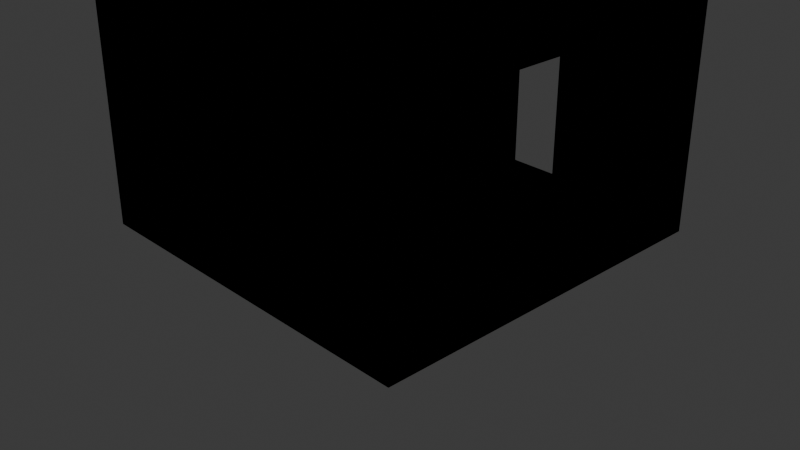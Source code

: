 # Source: corredor_C_porta.blend  (saved by Blender 5.3.31; exported with 4.5.12 LTS)
import bpy
from mathutils import Matrix  # noqa: F401  (used for matrix-valued properties, if any)

bpy.ops.wm.read_factory_settings(use_empty=True)
scene = bpy.context.scene
scene.name = 'Scene'

# ---- collections
col_collection = bpy.data.collections.new('Collection'); scene.collection.children.link(col_collection)

# ---- materials (node trees are filled in below, after node groups)
mat_granito1_001 = bpy.data.materials.new('granito1.001')
mat_granito1_001.use_backface_culling = True
mat_granito1_001.diffuse_color = (0.42, 0.43, 0.41, 1.0)
mat_granito2_001 = bpy.data.materials.new('granito2.001')
mat_granito2_001.use_backface_culling = True
mat_granito2_001.diffuse_color = (0.35, 0.36, 0.34, 1.0)
mat_forro_pvc_001 = bpy.data.materials.new('forro_pvc.001')
mat_forro_pvc_001.use_backface_culling = True
mat_forro_pvc_001.diffuse_color = (0.9, 0.91, 0.91, 1.0)
mat_luz_005 = bpy.data.materials.new('luz.005')
mat_luz_005.use_backface_culling = True
mat_luz_005.diffuse_color = (1.0, 1.0, 1.0, 1.0)
mat_azulejo_001 = bpy.data.materials.new('azulejo.001')
mat_azulejo_001.use_backface_culling = True
mat_azulejo_001.diffuse_color = (0.92, 0.94, 0.95, 1.0)
mat_azulejo_azul_001 = bpy.data.materials.new('azulejo_azul.001')
mat_azulejo_azul_001.use_backface_culling = True
mat_azulejo_azul_001.diffuse_color = (0.1, 0.22, 0.55, 1.0)
mat_branco_parede_005 = bpy.data.materials.new('branco_parede.005')
mat_branco_parede_005.use_backface_culling = True
mat_branco_parede_005.diffuse_color = (0.88, 0.89, 0.88, 1.0)
mat_marco_002 = bpy.data.materials.new('marco.002')
mat_marco_002.use_backface_culling = True
mat_marco_002.diffuse_color = (0.25, 0.25, 0.27, 1.0)
mat_vidro_001 = bpy.data.materials.new('vidro.001')
mat_vidro_001.use_backface_culling = True
mat_vidro_001.diffuse_color = (0.15, 0.2, 0.25, 1.0)

# ---- material node trees
mat_granito1_001.use_nodes = True; mat_granito1_001.node_tree.nodes.clear()
_N = mat_granito1_001.node_tree.nodes; _L = mat_granito1_001.node_tree.links
n0 = _N.new('ShaderNodeBsdfPrincipled'); n0.name = 'BSDF - Pré-fundamentado'; n0.location = (10, 300)
n0.inputs[0].default_value = (0.42, 0.43, 0.41, 1.0)
n0.inputs[2].default_value = 0.35
n0.inputs[10].default_value = 0.005
n1 = _N.new('ShaderNodeOutputMaterial'); n1.name = 'Saída de material'; n1.location = (300, 300)
_L.new(n0.outputs[0], n1.inputs[0])
n1.is_active_output = True
mat_granito2_001.use_nodes = True; mat_granito2_001.node_tree.nodes.clear()
_N = mat_granito2_001.node_tree.nodes; _L = mat_granito2_001.node_tree.links
n0 = _N.new('ShaderNodeBsdfPrincipled'); n0.name = 'BSDF - Pré-fundamentado'; n0.location = (10, 300)
n0.inputs[0].default_value = (0.35, 0.36, 0.34, 1.0)
n0.inputs[2].default_value = 0.35
n0.inputs[10].default_value = 0.005
n1 = _N.new('ShaderNodeOutputMaterial'); n1.name = 'Saída de material'; n1.location = (300, 300)
_L.new(n0.outputs[0], n1.inputs[0])
n1.is_active_output = True
mat_forro_pvc_001.use_nodes = True; mat_forro_pvc_001.node_tree.nodes.clear()
_N = mat_forro_pvc_001.node_tree.nodes; _L = mat_forro_pvc_001.node_tree.links
n0 = _N.new('ShaderNodeBsdfPrincipled'); n0.name = 'BSDF - Pré-fundamentado'; n0.location = (10, 300)
n0.inputs[0].default_value = (0.9, 0.91, 0.91, 1.0)
n0.inputs[2].default_value = 0.6
n0.inputs[10].default_value = 0.005
n1 = _N.new('ShaderNodeOutputMaterial'); n1.name = 'Saída de material'; n1.location = (300, 300)
_L.new(n0.outputs[0], n1.inputs[0])
n1.is_active_output = True
mat_luz_005.use_nodes = True; mat_luz_005.node_tree.nodes.clear()
_N = mat_luz_005.node_tree.nodes; _L = mat_luz_005.node_tree.links
n0 = _N.new('ShaderNodeBsdfPrincipled'); n0.name = 'BSDF - Pré-fundamentado'; n0.location = (10, 300)
n0.inputs[0].default_value = (1.0, 1.0, 1.0, 1.0)
n0.inputs[10].default_value = 0.005
n0.inputs[27].default_value = (1.0, 1.0, 0.95, 1.0)
n0.inputs[28].default_value = 1.0
n1 = _N.new('ShaderNodeOutputMaterial'); n1.name = 'Saída de material'; n1.location = (300, 300)
_L.new(n0.outputs[0], n1.inputs[0])
n1.is_active_output = True
mat_azulejo_001.use_nodes = True; mat_azulejo_001.node_tree.nodes.clear()
_N = mat_azulejo_001.node_tree.nodes; _L = mat_azulejo_001.node_tree.links
n0 = _N.new('ShaderNodeBsdfPrincipled'); n0.name = 'BSDF - Pré-fundamentado'; n0.location = (10, 300)
n0.inputs[0].default_value = (0.92, 0.94, 0.95, 1.0)
n0.inputs[2].default_value = 0.25
n0.inputs[10].default_value = 0.005
n1 = _N.new('ShaderNodeOutputMaterial'); n1.name = 'Saída de material'; n1.location = (300, 300)
_L.new(n0.outputs[0], n1.inputs[0])
n1.is_active_output = True
mat_azulejo_azul_001.use_nodes = True; mat_azulejo_azul_001.node_tree.nodes.clear()
_N = mat_azulejo_azul_001.node_tree.nodes; _L = mat_azulejo_azul_001.node_tree.links
n0 = _N.new('ShaderNodeBsdfPrincipled'); n0.name = 'BSDF - Pré-fundamentado'; n0.location = (10, 300)
n0.inputs[0].default_value = (0.1, 0.22, 0.55, 1.0)
n0.inputs[2].default_value = 0.25
n0.inputs[10].default_value = 0.005
n1 = _N.new('ShaderNodeOutputMaterial'); n1.name = 'Saída de material'; n1.location = (300, 300)
_L.new(n0.outputs[0], n1.inputs[0])
n1.is_active_output = True
mat_branco_parede_005.use_nodes = True; mat_branco_parede_005.node_tree.nodes.clear()
_N = mat_branco_parede_005.node_tree.nodes; _L = mat_branco_parede_005.node_tree.links
n0 = _N.new('ShaderNodeBsdfPrincipled'); n0.name = 'BSDF - Pré-fundamentado'; n0.location = (10, 300)
n0.inputs[0].default_value = (0.88, 0.89, 0.88, 1.0)
n0.inputs[2].default_value = 0.9
n0.inputs[10].default_value = 0.005
n1 = _N.new('ShaderNodeOutputMaterial'); n1.name = 'Saída de material'; n1.location = (300, 300)
_L.new(n0.outputs[0], n1.inputs[0])
n1.is_active_output = True
mat_marco_002.use_nodes = True; mat_marco_002.node_tree.nodes.clear()
_N = mat_marco_002.node_tree.nodes; _L = mat_marco_002.node_tree.links
n0 = _N.new('ShaderNodeBsdfPrincipled'); n0.name = 'BSDF - Pré-fundamentado'; n0.location = (10, 300)
n0.inputs[0].default_value = (0.25, 0.25, 0.27, 1.0)
n0.inputs[2].default_value = 0.6
n0.inputs[10].default_value = 0.005
n1 = _N.new('ShaderNodeOutputMaterial'); n1.name = 'Saída de material'; n1.location = (300, 300)
_L.new(n0.outputs[0], n1.inputs[0])
n1.is_active_output = True
mat_vidro_001.use_nodes = True; mat_vidro_001.node_tree.nodes.clear()
_N = mat_vidro_001.node_tree.nodes; _L = mat_vidro_001.node_tree.links
n0 = _N.new('ShaderNodeBsdfPrincipled'); n0.name = 'BSDF - Pré-fundamentado'; n0.location = (10, 300)
n0.inputs[0].default_value = (0.15, 0.2, 0.25, 1.0)
n0.inputs[1].default_value = 0.3
n0.inputs[2].default_value = 0.1
n0.inputs[10].default_value = 0.005
n1 = _N.new('ShaderNodeOutputMaterial'); n1.name = 'Saída de material'; n1.location = (300, 300)
_L.new(n0.outputs[0], n1.inputs[0])
n1.is_active_output = True

# ---- world
world_world = bpy.data.worlds.new('World'); scene.world = world_world
world_world.use_nodes = True; world_world.node_tree.nodes.clear()
_N = world_world.node_tree.nodes; _L = world_world.node_tree.links
n0 = _N.new('ShaderNodeOutputWorld'); n0.name = 'World Output'; n0.location = (200, 100)
n1 = _N.new('ShaderNodeBackground'); n1.name = 'Background'; n1.location = (-200, 100)
n1.inputs[0].default_value = (0.05088, 0.05088, 0.05088, 1.0)
_L.new(n1.outputs[0], n0.inputs[0])
n0.is_active_output = True
world_world.color = (0.05088, 0.05088, 0.05088)
world_world.sun_shadow_jitter_overblur = 0.0

# ---- cameras
cam_camera = bpy.data.cameras.new('Camera')
cam_camera.clip_end = 100.0
cam_camera.ortho_scale = 7.314

# ---- lights
light_light = bpy.data.lights.new('Light', 'POINT')
light_light.energy = 1000.0
light_light.shadow_soft_size = 0.1

# ---- meshes
me_corredor_c_porta_granito1 = bpy.data.meshes.new('corredor_C_porta_granito1')
me_corredor_c_porta_granito1.from_pydata([(0.0, 2.0, -0.1), (0.0, 0.0, -0.1), (0.0, 0.0, 0.0), (0.0, 2.0, 0.0), (-2.0, 0.0, -0.1), (-2.0, 2.0, -0.1), (-2.0, 2.0, 0.0), (-2.0, 0.0, 0.0), (-2.0, 2.0, 0.0), (0.0, 2.0, 0.0), (0.0, 0.0, 0.0), (-2.0, 0.0, 0.0), (-2.0, 0.0, -0.1), (0.0, 0.0, -0.1), (0.0, 2.0, -0.1), (-2.0, 2.0, -0.1), (0.0, 0.0, -0.1), (-2.0, 0.0, -0.1), (-2.0, 0.0, 0.0), (0.0, 0.0, 0.0), (-2.0, 2.0, -0.1), (0.0, 2.0, -0.1), (0.0, 2.0, 0.0), (-2.0, 2.0, 0.0), (2.0, 0.0, -0.1), (2.0, -2.0, -0.1), (2.0, -2.0, 0.0), (2.0, 0.0, 0.0), (0.0, -2.0, -0.1), (0.0, 0.0, -0.1), (0.0, 0.0, 0.0), (0.0, -2.0, 0.0), (0.0, 0.0, 0.0), (2.0, 0.0, 0.0), (2.0, -2.0, 0.0), (0.0, -2.0, 0.0), (0.0, -2.0, -0.1), (2.0, -2.0, -0.1), (2.0, 0.0, -0.1), (0.0, 0.0, -0.1), (2.0, -2.0, -0.1), (0.0, -2.0, -0.1), (0.0, -2.0, 0.0), (2.0, -2.0, 0.0), (0.0, 0.0, -0.1), (2.0, 0.0, -0.1), (2.0, 0.0, 0.0), (0.0, 0.0, 0.0)], [], [(0, 1, 2), (0, 2, 3), (4, 5, 6), (4, 6, 7), (8, 9, 10), (8, 10, 11), (12, 13, 14), (12, 14, 15), (16, 17, 18), (16, 18, 19), (20, 21, 22), (20, 22, 23), (24, 25, 26), (24, 26, 27), (28, 29, 30), (28, 30, 31), (32, 33, 34), (32, 34, 35), (36, 37, 38), (36, 38, 39), (40, 41, 42), (40, 42, 43), (44, 45, 46), (44, 46, 47)])
me_corredor_c_porta_granito1.polygons.foreach_set('use_smooth', [True] * 24)
me_corredor_c_porta_granito1.materials.append(mat_granito1_001)
me_corredor_c_porta_granito1.update()
me_corredor_c_porta_granito1.normals_split_custom_set([tuple(v) for v in zip(*[iter([1.0, 2.088e-12, 4.777e-05, 1.0, 4.777e-05, -2.088e-12, 1.0, -2.088e-12, -4.777e-05, 1.0, 2.088e-12, 4.777e-05, 1.0, -2.088e-12, -4.777e-05, 1.0, -4.777e-05, 2.088e-12, -1.0, -2.088e-12, 4.777e-05, -1.0, -4.777e-05, -2.088e-12, -1.0, 2.088e-12, -4.777e-05, -1.0, -2.088e-12, 4.777e-05, -1.0, 2.088e-12, -4.777e-05, -1.0, 4.777e-05, 2.088e-12, -2.088e-12, -4.777e-05, 1.0, -4.777e-05, 2.088e-12, 1.0, 2.088e-12, 4.777e-05, 1.0, -2.088e-12, -4.777e-05, 1.0, 2.088e-12, 4.777e-05, 1.0, 4.777e-05, -2.088e-12, 1.0, -2.088e-12, 4.777e-05, -1.0, -4.777e-05, -2.088e-12, -1.0, 2.088e-12, -4.777e-05, -1.0, -2.088e-12, 4.777e-05, -1.0, 2.088e-12, -4.777e-05, -1.0, 4.777e-05, 2.088e-12, -1.0, 2.088e-12, -1.0, 4.777e-05, 4.777e-05, -1.0, -2.088e-12, -2.088e-12, -1.0, -4.777e-05, 2.088e-12, -1.0, 4.777e-05, -2.088e-12, -1.0, -4.777e-05, -4.777e-05, -1.0, 2.088e-12, -2.088e-12, 1.0, 4.777e-05, -4.777e-05, 1.0, -2.088e-12, 2.088e-12, 1.0, -4.777e-05, -2.088e-12, 1.0, 4.777e-05, 2.088e-12, 1.0, -4.777e-05, 4.777e-05, 1.0, 2.088e-12, 1.0, 2.088e-12, 4.777e-05, 1.0, 4.777e-05, -2.088e-12, 1.0, -2.088e-12, -4.777e-05, 1.0, 2.088e-12, 4.777e-05, 1.0, -2.088e-12, -4.777e-05, 1.0, -4.777e-05, 2.088e-12, -1.0, -2.088e-12, 4.777e-05, -1.0, -4.777e-05, -2.088e-12, -1.0, 2.088e-12, -4.777e-05, -1.0, -2.088e-12, 4.777e-05, -1.0, 2.088e-12, -4.777e-05, -1.0, 4.777e-05, 2.088e-12, -2.088e-12, -4.777e-05, 1.0, -4.777e-05, 2.088e-12, 1.0, 2.088e-12, 4.777e-05, 1.0, -2.088e-12, -4.777e-05, 1.0, 2.088e-12, 4.777e-05, 1.0, 4.777e-05, -2.088e-12, 1.0, -2.088e-12, 4.777e-05, -1.0, -4.777e-05, -2.088e-12, -1.0, 2.088e-12, -4.777e-05, -1.0, -2.088e-12, 4.777e-05, -1.0, 2.088e-12, -4.777e-05, -1.0, 4.777e-05, 2.088e-12, -1.0, 2.088e-12, -1.0, 4.777e-05, 4.777e-05, -1.0, -2.088e-12, -2.088e-12, -1.0, -4.777e-05, 2.088e-12, -1.0, 4.777e-05, -2.088e-12, -1.0, -4.777e-05, -4.777e-05, -1.0, 2.088e-12, -2.088e-12, 1.0, 4.777e-05, -4.777e-05, 1.0, -2.088e-12, 2.088e-12, 1.0, -4.777e-05, -2.088e-12, 1.0, 4.777e-05, 2.088e-12, 1.0, -4.777e-05, 4.777e-05, 1.0, 2.088e-12])] * 3)])
me_corredor_c_porta_granito2 = bpy.data.meshes.new('corredor_C_porta_granito2')
me_corredor_c_porta_granito2.from_pydata([(0.0, 0.0, -0.1), (0.0, -2.0, -0.1), (0.0, -2.0, 0.0), (0.0, 0.0, 0.0), (-2.0, -2.0, -0.1), (-2.0, 0.0, -0.1), (-2.0, 0.0, 0.0), (-2.0, -2.0, 0.0), (-2.0, 0.0, 0.0), (0.0, 0.0, 0.0), (0.0, -2.0, 0.0), (-2.0, -2.0, 0.0), (-2.0, -2.0, -0.1), (0.0, -2.0, -0.1), (0.0, 0.0, -0.1), (-2.0, 0.0, -0.1), (0.0, -2.0, -0.1), (-2.0, -2.0, -0.1), (-2.0, -2.0, 0.0), (0.0, -2.0, 0.0), (-2.0, 0.0, -0.1), (0.0, 0.0, -0.1), (0.0, 0.0, 0.0), (-2.0, 0.0, 0.0), (2.0, 2.0, -0.1), (2.0, 0.0, -0.1), (2.0, 0.0, 0.0), (2.0, 2.0, 0.0), (0.0, 0.0, -0.1), (0.0, 2.0, -0.1), (0.0, 2.0, 0.0), (0.0, 0.0, 0.0), (0.0, 2.0, 0.0), (2.0, 2.0, 0.0), (2.0, 0.0, 0.0), (0.0, 0.0, 0.0), (0.0, 0.0, -0.1), (2.0, 0.0, -0.1), (2.0, 2.0, -0.1), (0.0, 2.0, -0.1), (2.0, 0.0, -0.1), (0.0, 0.0, -0.1), (0.0, 0.0, 0.0), (2.0, 0.0, 0.0), (0.0, 2.0, -0.1), (2.0, 2.0, -0.1), (2.0, 2.0, 0.0), (0.0, 2.0, 0.0)], [], [(0, 1, 2), (0, 2, 3), (4, 5, 6), (4, 6, 7), (8, 9, 10), (8, 10, 11), (12, 13, 14), (12, 14, 15), (16, 17, 18), (16, 18, 19), (20, 21, 22), (20, 22, 23), (24, 25, 26), (24, 26, 27), (28, 29, 30), (28, 30, 31), (32, 33, 34), (32, 34, 35), (36, 37, 38), (36, 38, 39), (40, 41, 42), (40, 42, 43), (44, 45, 46), (44, 46, 47)])
me_corredor_c_porta_granito2.polygons.foreach_set('use_smooth', [True] * 24)
me_corredor_c_porta_granito2.materials.append(mat_granito2_001)
me_corredor_c_porta_granito2.update()
me_corredor_c_porta_granito2.normals_split_custom_set([tuple(v) for v in zip(*[iter([1.0, 2.088e-12, 4.777e-05, 1.0, 4.777e-05, -2.088e-12, 1.0, -2.088e-12, -4.777e-05, 1.0, 2.088e-12, 4.777e-05, 1.0, -2.088e-12, -4.777e-05, 1.0, -4.777e-05, 2.088e-12, -1.0, -2.088e-12, 4.777e-05, -1.0, -4.777e-05, -2.088e-12, -1.0, 2.088e-12, -4.777e-05, -1.0, -2.088e-12, 4.777e-05, -1.0, 2.088e-12, -4.777e-05, -1.0, 4.777e-05, 2.088e-12, -2.088e-12, -4.777e-05, 1.0, -4.777e-05, 2.088e-12, 1.0, 2.088e-12, 4.777e-05, 1.0, -2.088e-12, -4.777e-05, 1.0, 2.088e-12, 4.777e-05, 1.0, 4.777e-05, -2.088e-12, 1.0, -2.088e-12, 4.777e-05, -1.0, -4.777e-05, -2.088e-12, -1.0, 2.088e-12, -4.777e-05, -1.0, -2.088e-12, 4.777e-05, -1.0, 2.088e-12, -4.777e-05, -1.0, 4.777e-05, 2.088e-12, -1.0, 2.088e-12, -1.0, 4.777e-05, 4.777e-05, -1.0, -2.088e-12, -2.088e-12, -1.0, -4.777e-05, 2.088e-12, -1.0, 4.777e-05, -2.088e-12, -1.0, -4.777e-05, -4.777e-05, -1.0, 2.088e-12, -2.088e-12, 1.0, 4.777e-05, -4.777e-05, 1.0, -2.088e-12, 2.088e-12, 1.0, -4.777e-05, -2.088e-12, 1.0, 4.777e-05, 2.088e-12, 1.0, -4.777e-05, 4.777e-05, 1.0, 2.088e-12, 1.0, 2.088e-12, 4.777e-05, 1.0, 4.777e-05, -2.088e-12, 1.0, -2.088e-12, -4.777e-05, 1.0, 2.088e-12, 4.777e-05, 1.0, -2.088e-12, -4.777e-05, 1.0, -4.777e-05, 2.088e-12, -1.0, -2.088e-12, 4.777e-05, -1.0, -4.777e-05, -2.088e-12, -1.0, 2.088e-12, -4.777e-05, -1.0, -2.088e-12, 4.777e-05, -1.0, 2.088e-12, -4.777e-05, -1.0, 4.777e-05, 2.088e-12, -2.088e-12, -4.777e-05, 1.0, -4.777e-05, 2.088e-12, 1.0, 2.088e-12, 4.777e-05, 1.0, -2.088e-12, -4.777e-05, 1.0, 2.088e-12, 4.777e-05, 1.0, 4.777e-05, -2.088e-12, 1.0, -2.088e-12, 4.777e-05, -1.0, -4.777e-05, -2.088e-12, -1.0, 2.088e-12, -4.777e-05, -1.0, -2.088e-12, 4.777e-05, -1.0, 2.088e-12, -4.777e-05, -1.0, 4.777e-05, 2.088e-12, -1.0, 2.088e-12, -1.0, 4.777e-05, 4.777e-05, -1.0, -2.088e-12, -2.088e-12, -1.0, -4.777e-05, 2.088e-12, -1.0, 4.777e-05, -2.088e-12, -1.0, -4.777e-05, -4.777e-05, -1.0, 2.088e-12, -2.088e-12, 1.0, 4.777e-05, -4.777e-05, 1.0, -2.088e-12, 2.088e-12, 1.0, -4.777e-05, -2.088e-12, 1.0, 4.777e-05, 2.088e-12, 1.0, -4.777e-05, 4.777e-05, 1.0, 2.088e-12])] * 3)])
me_corredor_c_porta_forro_pvc = bpy.data.meshes.new('corredor_C_porta_forro_pvc')
me_corredor_c_porta_forro_pvc.from_pydata([(2.0, 2.0, 3.2), (2.0, -2.0, 3.2), (2.0, -2.0, 3.3), (2.0, 2.0, 3.3), (-2.0, -2.0, 3.2), (-2.0, 2.0, 3.2), (-2.0, 2.0, 3.3), (-2.0, -2.0, 3.3), (-2.0, 2.0, 3.3), (2.0, 2.0, 3.3), (2.0, -2.0, 3.3), (-2.0, -2.0, 3.3), (-2.0, -2.0, 3.2), (2.0, -2.0, 3.2), (2.0, 2.0, 3.2), (-2.0, 2.0, 3.2), (2.0, -2.0, 3.2), (-2.0, -2.0, 3.2), (-2.0, -2.0, 3.3), (2.0, -2.0, 3.3), (-2.0, 2.0, 3.2), (2.0, 2.0, 3.2), (2.0, 2.0, 3.3), (-2.0, 2.0, 3.3)], [], [(0, 1, 2), (0, 2, 3), (4, 5, 6), (4, 6, 7), (8, 9, 10), (8, 10, 11), (12, 13, 14), (12, 14, 15), (16, 17, 18), (16, 18, 19), (20, 21, 22), (20, 22, 23)])
me_corredor_c_porta_forro_pvc.polygons.foreach_set('use_smooth', [True] * 12)
me_corredor_c_porta_forro_pvc.materials.append(mat_forro_pvc_001)
me_corredor_c_porta_forro_pvc.update()
me_corredor_c_porta_forro_pvc.normals_split_custom_set([tuple(v) for v in zip(*[iter([1.0, 2.088e-12, 4.777e-05, 1.0, 4.777e-05, -2.088e-12, 1.0, -2.088e-12, -4.777e-05, 1.0, 2.088e-12, 4.777e-05, 1.0, -2.088e-12, -4.777e-05, 1.0, -4.777e-05, 2.088e-12, -1.0, -2.088e-12, 4.777e-05, -1.0, -4.777e-05, -2.088e-12, -1.0, 2.088e-12, -4.777e-05, -1.0, -2.088e-12, 4.777e-05, -1.0, 2.088e-12, -4.777e-05, -1.0, 4.777e-05, 2.088e-12, -2.088e-12, -4.777e-05, 1.0, -4.777e-05, 2.088e-12, 1.0, 2.088e-12, 4.777e-05, 1.0, -2.088e-12, -4.777e-05, 1.0, 2.088e-12, 4.777e-05, 1.0, 4.777e-05, -2.088e-12, 1.0, -2.088e-12, 4.777e-05, -1.0, -4.777e-05, -2.088e-12, -1.0, 2.088e-12, -4.777e-05, -1.0, -2.088e-12, 4.777e-05, -1.0, 2.088e-12, -4.777e-05, -1.0, 4.777e-05, 2.088e-12, -1.0, 2.088e-12, -1.0, 4.777e-05, 4.777e-05, -1.0, -2.088e-12, -2.088e-12, -1.0, -4.777e-05, 2.088e-12, -1.0, 4.777e-05, -2.088e-12, -1.0, -4.777e-05, -4.777e-05, -1.0, 2.088e-12, -2.088e-12, 1.0, 4.777e-05, -4.777e-05, 1.0, -2.088e-12, 2.088e-12, 1.0, -4.777e-05, -2.088e-12, 1.0, 4.777e-05, 2.088e-12, 1.0, -4.777e-05, 4.777e-05, 1.0, 2.088e-12])] * 3)])
me_corredor_c_porta_luz = bpy.data.meshes.new('corredor_C_porta_luz')
me_corredor_c_porta_luz.from_pydata([(0.4, 0.6, 3.17), (0.4, -0.6, 3.17), (0.4, -0.6, 3.2), (0.4, 0.6, 3.2), (-0.4, -0.6, 3.17), (-0.4, 0.6, 3.17), (-0.4, 0.6, 3.2), (-0.4, -0.6, 3.2), (-0.4, 0.6, 3.2), (0.4, 0.6, 3.2), (0.4, -0.6, 3.2), (-0.4, -0.6, 3.2), (-0.4, -0.6, 3.17), (0.4, -0.6, 3.17), (0.4, 0.6, 3.17), (-0.4, 0.6, 3.17), (0.4, -0.6, 3.17), (-0.4, -0.6, 3.17), (-0.4, -0.6, 3.2), (0.4, -0.6, 3.2), (-0.4, 0.6, 3.17), (0.4, 0.6, 3.17), (0.4, 0.6, 3.2), (-0.4, 0.6, 3.2)], [], [(0, 1, 2), (0, 2, 3), (4, 5, 6), (4, 6, 7), (8, 9, 10), (8, 10, 11), (12, 13, 14), (12, 14, 15), (16, 17, 18), (16, 18, 19), (20, 21, 22), (20, 22, 23)])
me_corredor_c_porta_luz.polygons.foreach_set('use_smooth', [True] * 12)
me_corredor_c_porta_luz.materials.append(mat_luz_005)
me_corredor_c_porta_luz.update()
me_corredor_c_porta_luz.normals_split_custom_set([tuple(v) for v in zip(*[iter([1.0, 2.088e-12, 4.777e-05, 1.0, 4.777e-05, -2.088e-12, 1.0, -2.088e-12, -4.777e-05, 1.0, 2.088e-12, 4.777e-05, 1.0, -2.088e-12, -4.777e-05, 1.0, -4.777e-05, 2.088e-12, -1.0, -2.088e-12, 4.777e-05, -1.0, -4.777e-05, -2.088e-12, -1.0, 2.088e-12, -4.777e-05, -1.0, -2.088e-12, 4.777e-05, -1.0, 2.088e-12, -4.777e-05, -1.0, 4.777e-05, 2.088e-12, -2.088e-12, -4.777e-05, 1.0, -4.777e-05, 2.088e-12, 1.0, 2.088e-12, 4.777e-05, 1.0, -2.088e-12, -4.777e-05, 1.0, 2.088e-12, 4.777e-05, 1.0, 4.777e-05, -2.088e-12, 1.0, -2.088e-12, 4.777e-05, -1.0, -4.777e-05, -2.088e-12, -1.0, 2.088e-12, -4.777e-05, -1.0, -2.088e-12, 4.777e-05, -1.0, 2.088e-12, -4.777e-05, -1.0, 4.777e-05, 2.088e-12, -1.0, 2.088e-12, -1.0, 4.777e-05, 4.777e-05, -1.0, -2.088e-12, -2.088e-12, -1.0, -4.777e-05, 2.088e-12, -1.0, 4.777e-05, -2.088e-12, -1.0, -4.777e-05, -4.777e-05, -1.0, 2.088e-12, -2.088e-12, 1.0, 4.777e-05, -4.777e-05, 1.0, -2.088e-12, 2.088e-12, 1.0, -4.777e-05, -2.088e-12, 1.0, 4.777e-05, 2.088e-12, 1.0, -4.777e-05, 4.777e-05, 1.0, 2.088e-12])] * 3)])
me_corredor_c_porta_azulejo = bpy.data.meshes.new('corredor_C_porta_azulejo')
me_corredor_c_porta_azulejo.from_pydata([(-1.5, 2.0, 0.0), (-1.5, -2.0, 0.0), (-1.5, -2.0, 1.8), (-1.5, 2.0, 1.8), (-2.0, -2.0, 0.0), (-2.0, 2.0, 0.0), (-2.0, 2.0, 1.8), (-2.0, -2.0, 1.8), (-2.0, 2.0, 1.8), (-1.5, 2.0, 1.8), (-1.5, -2.0, 1.8), (-2.0, -2.0, 1.8), (-2.0, -2.0, 0.0), (-1.5, -2.0, 0.0), (-1.5, 2.0, 0.0), (-2.0, 2.0, 0.0), (-1.5, -2.0, 0.0), (-2.0, -2.0, 0.0), (-2.0, -2.0, 1.8), (-1.5, -2.0, 1.8), (-2.0, 2.0, 0.0), (-1.5, 2.0, 0.0), (-1.5, 2.0, 1.8), (-2.0, 2.0, 1.8), (2.0, 2.0, 0.0), (2.0, 0.6, 0.0), (2.0, 0.6, 1.8), (2.0, 2.0, 1.8), (1.5, 0.6, 0.0), (1.5, 2.0, 0.0), (1.5, 2.0, 1.8), (1.5, 0.6, 1.8), (1.5, 2.0, 1.8), (2.0, 2.0, 1.8), (2.0, 0.6, 1.8), (1.5, 0.6, 1.8), (1.5, 0.6, 0.0), (2.0, 0.6, 0.0), (2.0, 2.0, 0.0), (1.5, 2.0, 0.0), (2.0, 0.6, 0.0), (1.5, 0.6, 0.0), (1.5, 0.6, 1.8), (2.0, 0.6, 1.8), (1.5, 2.0, 0.0), (2.0, 2.0, 0.0), (2.0, 2.0, 1.8), (1.5, 2.0, 1.8), (2.0, -0.6, 0.0), (2.0, -2.0, 0.0), (2.0, -2.0, 1.8), (2.0, -0.6, 1.8), (1.5, -2.0, 0.0), (1.5, -0.6, 0.0), (1.5, -0.6, 1.8), (1.5, -2.0, 1.8), (1.5, -0.6, 1.8), (2.0, -0.6, 1.8), (2.0, -2.0, 1.8), (1.5, -2.0, 1.8), (1.5, -2.0, 0.0), (2.0, -2.0, 0.0), (2.0, -0.6, 0.0), (1.5, -0.6, 0.0), (2.0, -2.0, 0.0), (1.5, -2.0, 0.0), (1.5, -2.0, 1.8), (2.0, -2.0, 1.8), (1.5, -0.6, 0.0), (2.0, -0.6, 0.0), (2.0, -0.6, 1.8), (1.5, -0.6, 1.8)], [], [(0, 1, 2), (0, 2, 3), (4, 5, 6), (4, 6, 7), (8, 9, 10), (8, 10, 11), (12, 13, 14), (12, 14, 15), (16, 17, 18), (16, 18, 19), (20, 21, 22), (20, 22, 23), (24, 25, 26), (24, 26, 27), (28, 29, 30), (28, 30, 31), (32, 33, 34), (32, 34, 35), (36, 37, 38), (36, 38, 39), (40, 41, 42), (40, 42, 43), (44, 45, 46), (44, 46, 47), (48, 49, 50), (48, 50, 51), (52, 53, 54), (52, 54, 55), (56, 57, 58), (56, 58, 59), (60, 61, 62), (60, 62, 63), (64, 65, 66), (64, 66, 67), (68, 69, 70), (68, 70, 71)])
me_corredor_c_porta_azulejo.polygons.foreach_set('use_smooth', [True] * 36)
me_corredor_c_porta_azulejo.materials.append(mat_azulejo_001)
me_corredor_c_porta_azulejo.update()
me_corredor_c_porta_azulejo.normals_split_custom_set([tuple(v) for v in zip(*[iter([1.0, 2.088e-12, 4.777e-05, 1.0, 4.777e-05, -2.088e-12, 1.0, -2.088e-12, -4.777e-05, 1.0, 2.088e-12, 4.777e-05, 1.0, -2.088e-12, -4.777e-05, 1.0, -4.777e-05, 2.088e-12, -1.0, -2.088e-12, 4.777e-05, -1.0, -4.777e-05, -2.088e-12, -1.0, 2.088e-12, -4.777e-05, -1.0, -2.088e-12, 4.777e-05, -1.0, 2.088e-12, -4.777e-05, -1.0, 4.777e-05, 2.088e-12, -2.088e-12, -4.777e-05, 1.0, -4.777e-05, 2.088e-12, 1.0, 2.088e-12, 4.777e-05, 1.0, -2.088e-12, -4.777e-05, 1.0, 2.088e-12, 4.777e-05, 1.0, 4.777e-05, -2.088e-12, 1.0, -2.088e-12, 4.777e-05, -1.0, -4.777e-05, -2.088e-12, -1.0, 2.088e-12, -4.777e-05, -1.0, -2.088e-12, 4.777e-05, -1.0, 2.088e-12, -4.777e-05, -1.0, 4.777e-05, 2.088e-12, -1.0, 2.088e-12, -1.0, 4.777e-05, 4.777e-05, -1.0, -2.088e-12, -2.088e-12, -1.0, -4.777e-05, 2.088e-12, -1.0, 4.777e-05, -2.088e-12, -1.0, -4.777e-05, -4.777e-05, -1.0, 2.088e-12, -2.088e-12, 1.0, 4.777e-05, -4.777e-05, 1.0, -2.088e-12, 2.088e-12, 1.0, -4.777e-05, -2.088e-12, 1.0, 4.777e-05, 2.088e-12, 1.0, -4.777e-05, 4.777e-05, 1.0, 2.088e-12, 1.0, 2.088e-12, 4.777e-05, 1.0, 4.777e-05, -2.088e-12, 1.0, -2.088e-12, -4.777e-05, 1.0, 2.088e-12, 4.777e-05, 1.0, -2.088e-12, -4.777e-05, 1.0, -4.777e-05, 2.088e-12, -1.0, -2.088e-12, 4.777e-05, -1.0, -4.777e-05, -2.088e-12, -1.0, 2.088e-12, -4.777e-05, -1.0, -2.088e-12, 4.777e-05, -1.0, 2.088e-12, -4.777e-05, -1.0, 4.777e-05, 2.088e-12, -2.088e-12, -4.777e-05, 1.0, -4.777e-05, 2.088e-12, 1.0, 2.088e-12, 4.777e-05, 1.0, -2.088e-12, -4.777e-05, 1.0, 2.088e-12, 4.777e-05, 1.0, 4.777e-05, -2.088e-12, 1.0, -2.088e-12, 4.777e-05, -1.0, -4.777e-05, -2.088e-12, -1.0, 2.088e-12, -4.777e-05, -1.0, -2.088e-12, 4.777e-05, -1.0, 2.088e-12, -4.777e-05, -1.0, 4.777e-05, 2.088e-12, -1.0, 2.088e-12, -1.0, 4.777e-05, 4.777e-05, -1.0, -2.088e-12, -2.088e-12, -1.0, -4.777e-05, 2.088e-12, -1.0, 4.777e-05, -2.088e-12, -1.0, -4.777e-05, -4.777e-05, -1.0, 2.088e-12, -2.088e-12, 1.0, 4.777e-05, -4.777e-05, 1.0, -2.088e-12, 2.088e-12, 1.0, -4.777e-05, -2.088e-12, 1.0, 4.777e-05, 2.088e-12, 1.0, -4.777e-05, 4.777e-05, 1.0, 2.088e-12, 1.0, 2.088e-12, 4.777e-05, 1.0, 4.777e-05, -2.088e-12, 1.0, -2.088e-12, -4.777e-05, 1.0, 2.088e-12, 4.777e-05, 1.0, -2.088e-12, -4.777e-05, 1.0, -4.777e-05, 2.088e-12, -1.0, -2.088e-12, 4.777e-05, -1.0, -4.777e-05, -2.088e-12, -1.0, 2.088e-12, -4.777e-05, -1.0, -2.088e-12, 4.777e-05, -1.0, 2.088e-12, -4.777e-05, -1.0, 4.777e-05, 2.088e-12, -2.088e-12, -4.777e-05, 1.0, -4.777e-05, 2.088e-12, 1.0, 2.088e-12, 4.777e-05, 1.0, -2.088e-12, -4.777e-05, 1.0, 2.088e-12, 4.777e-05, 1.0, 4.777e-05, -2.088e-12, 1.0, -2.088e-12, 4.777e-05, -1.0, -4.777e-05, -2.088e-12, -1.0, 2.088e-12, -4.777e-05, -1.0, -2.088e-12, 4.777e-05, -1.0, 2.088e-12, -4.777e-05, -1.0, 4.777e-05, 2.088e-12, -1.0, 2.088e-12, -1.0, 4.777e-05, 4.777e-05, -1.0, -2.088e-12, -2.088e-12, -1.0, -4.777e-05, 2.088e-12, -1.0, 4.777e-05, -2.088e-12, -1.0, -4.777e-05, -4.777e-05, -1.0, 2.088e-12, -2.088e-12, 1.0, 4.777e-05, -4.777e-05, 1.0, -2.088e-12, 2.088e-12, 1.0, -4.777e-05, -2.088e-12, 1.0, 4.777e-05, 2.088e-12, 1.0, -4.777e-05, 4.777e-05, 1.0, 2.088e-12])] * 3)])
me_corredor_c_porta_azulejo_azul = bpy.data.meshes.new('corredor_C_porta_azulejo_azul')
me_corredor_c_porta_azulejo_azul.from_pydata([(-1.5, 2.0, 1.8), (-1.5, -2.0, 1.8), (-1.5, -2.0, 2.0), (-1.5, 2.0, 2.0), (-2.0, -2.0, 1.8), (-2.0, 2.0, 1.8), (-2.0, 2.0, 2.0), (-2.0, -2.0, 2.0), (-2.0, 2.0, 2.0), (-1.5, 2.0, 2.0), (-1.5, -2.0, 2.0), (-2.0, -2.0, 2.0), (-2.0, -2.0, 1.8), (-1.5, -2.0, 1.8), (-1.5, 2.0, 1.8), (-2.0, 2.0, 1.8), (-1.5, -2.0, 1.8), (-2.0, -2.0, 1.8), (-2.0, -2.0, 2.0), (-1.5, -2.0, 2.0), (-2.0, 2.0, 1.8), (-1.5, 2.0, 1.8), (-1.5, 2.0, 2.0), (-2.0, 2.0, 2.0), (2.0, 2.0, 1.8), (2.0, 0.6, 1.8), (2.0, 0.6, 2.0), (2.0, 2.0, 2.0), (1.5, 0.6, 1.8), (1.5, 2.0, 1.8), (1.5, 2.0, 2.0), (1.5, 0.6, 2.0), (1.5, 2.0, 2.0), (2.0, 2.0, 2.0), (2.0, 0.6, 2.0), (1.5, 0.6, 2.0), (1.5, 0.6, 1.8), (2.0, 0.6, 1.8), (2.0, 2.0, 1.8), (1.5, 2.0, 1.8), (2.0, 0.6, 1.8), (1.5, 0.6, 1.8), (1.5, 0.6, 2.0), (2.0, 0.6, 2.0), (1.5, 2.0, 1.8), (2.0, 2.0, 1.8), (2.0, 2.0, 2.0), (1.5, 2.0, 2.0), (2.0, -0.6, 1.8), (2.0, -2.0, 1.8), (2.0, -2.0, 2.0), (2.0, -0.6, 2.0), (1.5, -2.0, 1.8), (1.5, -0.6, 1.8), (1.5, -0.6, 2.0), (1.5, -2.0, 2.0), (1.5, -0.6, 2.0), (2.0, -0.6, 2.0), (2.0, -2.0, 2.0), (1.5, -2.0, 2.0), (1.5, -2.0, 1.8), (2.0, -2.0, 1.8), (2.0, -0.6, 1.8), (1.5, -0.6, 1.8), (2.0, -2.0, 1.8), (1.5, -2.0, 1.8), (1.5, -2.0, 2.0), (2.0, -2.0, 2.0), (1.5, -0.6, 1.8), (2.0, -0.6, 1.8), (2.0, -0.6, 2.0), (1.5, -0.6, 2.0)], [], [(0, 1, 2), (0, 2, 3), (4, 5, 6), (4, 6, 7), (8, 9, 10), (8, 10, 11), (12, 13, 14), (12, 14, 15), (16, 17, 18), (16, 18, 19), (20, 21, 22), (20, 22, 23), (24, 25, 26), (24, 26, 27), (28, 29, 30), (28, 30, 31), (32, 33, 34), (32, 34, 35), (36, 37, 38), (36, 38, 39), (40, 41, 42), (40, 42, 43), (44, 45, 46), (44, 46, 47), (48, 49, 50), (48, 50, 51), (52, 53, 54), (52, 54, 55), (56, 57, 58), (56, 58, 59), (60, 61, 62), (60, 62, 63), (64, 65, 66), (64, 66, 67), (68, 69, 70), (68, 70, 71)])
me_corredor_c_porta_azulejo_azul.polygons.foreach_set('use_smooth', [True] * 36)
me_corredor_c_porta_azulejo_azul.materials.append(mat_azulejo_azul_001)
me_corredor_c_porta_azulejo_azul.update()
me_corredor_c_porta_azulejo_azul.normals_split_custom_set([tuple(v) for v in zip(*[iter([1.0, 2.088e-12, 4.777e-05, 1.0, 4.777e-05, -2.088e-12, 1.0, -2.088e-12, -4.777e-05, 1.0, 2.088e-12, 4.777e-05, 1.0, -2.088e-12, -4.777e-05, 1.0, -4.777e-05, 2.088e-12, -1.0, -2.088e-12, 4.777e-05, -1.0, -4.777e-05, -2.088e-12, -1.0, 2.088e-12, -4.777e-05, -1.0, -2.088e-12, 4.777e-05, -1.0, 2.088e-12, -4.777e-05, -1.0, 4.777e-05, 2.088e-12, -2.088e-12, -4.777e-05, 1.0, -4.777e-05, 2.088e-12, 1.0, 2.088e-12, 4.777e-05, 1.0, -2.088e-12, -4.777e-05, 1.0, 2.088e-12, 4.777e-05, 1.0, 4.777e-05, -2.088e-12, 1.0, -2.088e-12, 4.777e-05, -1.0, -4.777e-05, -2.088e-12, -1.0, 2.088e-12, -4.777e-05, -1.0, -2.088e-12, 4.777e-05, -1.0, 2.088e-12, -4.777e-05, -1.0, 4.777e-05, 2.088e-12, -1.0, 2.088e-12, -1.0, 4.777e-05, 4.777e-05, -1.0, -2.088e-12, -2.088e-12, -1.0, -4.777e-05, 2.088e-12, -1.0, 4.777e-05, -2.088e-12, -1.0, -4.777e-05, -4.777e-05, -1.0, 2.088e-12, -2.088e-12, 1.0, 4.777e-05, -4.777e-05, 1.0, -2.088e-12, 2.088e-12, 1.0, -4.777e-05, -2.088e-12, 1.0, 4.777e-05, 2.088e-12, 1.0, -4.777e-05, 4.777e-05, 1.0, 2.088e-12, 1.0, 2.088e-12, 4.777e-05, 1.0, 4.777e-05, -2.088e-12, 1.0, -2.088e-12, -4.777e-05, 1.0, 2.088e-12, 4.777e-05, 1.0, -2.088e-12, -4.777e-05, 1.0, -4.777e-05, 2.088e-12, -1.0, -2.088e-12, 4.777e-05, -1.0, -4.777e-05, -2.088e-12, -1.0, 2.088e-12, -4.777e-05, -1.0, -2.088e-12, 4.777e-05, -1.0, 2.088e-12, -4.777e-05, -1.0, 4.777e-05, 2.088e-12, -2.088e-12, -4.777e-05, 1.0, -4.777e-05, 2.088e-12, 1.0, 2.088e-12, 4.777e-05, 1.0, -2.088e-12, -4.777e-05, 1.0, 2.088e-12, 4.777e-05, 1.0, 4.777e-05, -2.088e-12, 1.0, -2.088e-12, 4.777e-05, -1.0, -4.777e-05, -2.088e-12, -1.0, 2.088e-12, -4.777e-05, -1.0, -2.088e-12, 4.777e-05, -1.0, 2.088e-12, -4.777e-05, -1.0, 4.777e-05, 2.088e-12, -1.0, 2.088e-12, -1.0, 4.777e-05, 4.777e-05, -1.0, -2.088e-12, -2.088e-12, -1.0, -4.777e-05, 2.088e-12, -1.0, 4.777e-05, -2.088e-12, -1.0, -4.777e-05, -4.777e-05, -1.0, 2.088e-12, -2.088e-12, 1.0, 4.777e-05, -4.777e-05, 1.0, -2.088e-12, 2.088e-12, 1.0, -4.777e-05, -2.088e-12, 1.0, 4.777e-05, 2.088e-12, 1.0, -4.777e-05, 4.777e-05, 1.0, 2.088e-12, 1.0, 2.088e-12, 4.777e-05, 1.0, 4.777e-05, -2.088e-12, 1.0, -2.088e-12, -4.777e-05, 1.0, 2.088e-12, 4.777e-05, 1.0, -2.088e-12, -4.777e-05, 1.0, -4.777e-05, 2.088e-12, -1.0, -2.088e-12, 4.777e-05, -1.0, -4.777e-05, -2.088e-12, -1.0, 2.088e-12, -4.777e-05, -1.0, -2.088e-12, 4.777e-05, -1.0, 2.088e-12, -4.777e-05, -1.0, 4.777e-05, 2.088e-12, -2.088e-12, -4.777e-05, 1.0, -4.777e-05, 2.088e-12, 1.0, 2.088e-12, 4.777e-05, 1.0, -2.088e-12, -4.777e-05, 1.0, 2.088e-12, 4.777e-05, 1.0, 4.777e-05, -2.088e-12, 1.0, -2.088e-12, 4.777e-05, -1.0, -4.777e-05, -2.088e-12, -1.0, 2.088e-12, -4.777e-05, -1.0, -2.088e-12, 4.777e-05, -1.0, 2.088e-12, -4.777e-05, -1.0, 4.777e-05, 2.088e-12, -1.0, 2.088e-12, -1.0, 4.777e-05, 4.777e-05, -1.0, -2.088e-12, -2.088e-12, -1.0, -4.777e-05, 2.088e-12, -1.0, 4.777e-05, -2.088e-12, -1.0, -4.777e-05, -4.777e-05, -1.0, 2.088e-12, -2.088e-12, 1.0, 4.777e-05, -4.777e-05, 1.0, -2.088e-12, 2.088e-12, 1.0, -4.777e-05, -2.088e-12, 1.0, 4.777e-05, 2.088e-12, 1.0, -4.777e-05, 4.777e-05, 1.0, 2.088e-12])] * 3)])
me_corredor_c_porta_branco_parede = bpy.data.meshes.new('corredor_C_porta_branco_parede')
me_corredor_c_porta_branco_parede.from_pydata([(-1.5, 2.0, 2.0), (-1.5, -2.0, 2.0), (-1.5, -2.0, 3.2), (-1.5, 2.0, 3.2), (-2.0, -2.0, 2.0), (-2.0, 2.0, 2.0), (-2.0, 2.0, 3.2), (-2.0, -2.0, 3.2), (-2.0, 2.0, 3.2), (-1.5, 2.0, 3.2), (-1.5, -2.0, 3.2), (-2.0, -2.0, 3.2), (-2.0, -2.0, 2.0), (-1.5, -2.0, 2.0), (-1.5, 2.0, 2.0), (-2.0, 2.0, 2.0), (-1.5, -2.0, 2.0), (-2.0, -2.0, 2.0), (-2.0, -2.0, 3.2), (-1.5, -2.0, 3.2), (-2.0, 2.0, 2.0), (-1.5, 2.0, 2.0), (-1.5, 2.0, 3.2), (-2.0, 2.0, 3.2), (2.0, 2.0, 2.0), (2.0, 0.6, 2.0), (2.0, 0.6, 3.2), (2.0, 2.0, 3.2), (1.5, 0.6, 2.0), (1.5, 2.0, 2.0), (1.5, 2.0, 3.2), (1.5, 0.6, 3.2), (1.5, 2.0, 3.2), (2.0, 2.0, 3.2), (2.0, 0.6, 3.2), (1.5, 0.6, 3.2), (1.5, 0.6, 2.0), (2.0, 0.6, 2.0), (2.0, 2.0, 2.0), (1.5, 2.0, 2.0), (2.0, 0.6, 2.0), (1.5, 0.6, 2.0), (1.5, 0.6, 3.2), (2.0, 0.6, 3.2), (1.5, 2.0, 2.0), (2.0, 2.0, 2.0), (2.0, 2.0, 3.2), (1.5, 2.0, 3.2), (2.0, -0.6, 2.0), (2.0, -2.0, 2.0), (2.0, -2.0, 3.2), (2.0, -0.6, 3.2), (1.5, -2.0, 2.0), (1.5, -0.6, 2.0), (1.5, -0.6, 3.2), (1.5, -2.0, 3.2), (1.5, -0.6, 3.2), (2.0, -0.6, 3.2), (2.0, -2.0, 3.2), (1.5, -2.0, 3.2), (1.5, -2.0, 2.0), (2.0, -2.0, 2.0), (2.0, -0.6, 2.0), (1.5, -0.6, 2.0), (2.0, -2.0, 2.0), (1.5, -2.0, 2.0), (1.5, -2.0, 3.2), (2.0, -2.0, 3.2), (1.5, -0.6, 2.0), (2.0, -0.6, 2.0), (2.0, -0.6, 3.2), (1.5, -0.6, 3.2), (2.0, 0.6, 2.2), (2.0, -0.6, 2.2), (2.0, -0.6, 3.2), (2.0, 0.6, 3.2), (1.5, -0.6, 2.2), (1.5, 0.6, 2.2), (1.5, 0.6, 3.2), (1.5, -0.6, 3.2), (1.5, 0.6, 3.2), (2.0, 0.6, 3.2), (2.0, -0.6, 3.2), (1.5, -0.6, 3.2), (1.5, -0.6, 2.2), (2.0, -0.6, 2.2), (2.0, 0.6, 2.2), (1.5, 0.6, 2.2), (2.0, -0.6, 2.2), (1.5, -0.6, 2.2), (1.5, -0.6, 3.2), (2.0, -0.6, 3.2), (1.5, 0.6, 2.2), (2.0, 0.6, 2.2), (2.0, 0.6, 3.2), (1.5, 0.6, 3.2)], [], [(0, 1, 2), (0, 2, 3), (4, 5, 6), (4, 6, 7), (8, 9, 10), (8, 10, 11), (12, 13, 14), (12, 14, 15), (16, 17, 18), (16, 18, 19), (20, 21, 22), (20, 22, 23), (24, 25, 26), (24, 26, 27), (28, 29, 30), (28, 30, 31), (32, 33, 34), (32, 34, 35), (36, 37, 38), (36, 38, 39), (40, 41, 42), (40, 42, 43), (44, 45, 46), (44, 46, 47), (48, 49, 50), (48, 50, 51), (52, 53, 54), (52, 54, 55), (56, 57, 58), (56, 58, 59), (60, 61, 62), (60, 62, 63), (64, 65, 66), (64, 66, 67), (68, 69, 70), (68, 70, 71), (72, 73, 74), (72, 74, 75), (76, 77, 78), (76, 78, 79), (80, 81, 82), (80, 82, 83), (84, 85, 86), (84, 86, 87), (88, 89, 90), (88, 90, 91), (92, 93, 94), (92, 94, 95)])
me_corredor_c_porta_branco_parede.polygons.foreach_set('use_smooth', [True] * 48)
me_corredor_c_porta_branco_parede.materials.append(mat_branco_parede_005)
me_corredor_c_porta_branco_parede.update()
me_corredor_c_porta_branco_parede.normals_split_custom_set([tuple(v) for v in zip(*[iter([1.0, 2.088e-12, 4.777e-05, 1.0, 4.777e-05, -2.088e-12, 1.0, -2.088e-12, -4.777e-05, 1.0, 2.088e-12, 4.777e-05, 1.0, -2.088e-12, -4.777e-05, 1.0, -4.777e-05, 2.088e-12, -1.0, -2.088e-12, 4.777e-05, -1.0, -4.777e-05, -2.088e-12, -1.0, 2.088e-12, -4.777e-05, -1.0, -2.088e-12, 4.777e-05, -1.0, 2.088e-12, -4.777e-05, -1.0, 4.777e-05, 2.088e-12, -2.088e-12, -4.777e-05, 1.0, -4.777e-05, 2.088e-12, 1.0, 2.088e-12, 4.777e-05, 1.0, -2.088e-12, -4.777e-05, 1.0, 2.088e-12, 4.777e-05, 1.0, 4.777e-05, -2.088e-12, 1.0, -2.088e-12, 4.777e-05, -1.0, -4.777e-05, -2.088e-12, -1.0, 2.088e-12, -4.777e-05, -1.0, -2.088e-12, 4.777e-05, -1.0, 2.088e-12, -4.777e-05, -1.0, 4.777e-05, 2.088e-12, -1.0, 2.088e-12, -1.0, 4.777e-05, 4.777e-05, -1.0, -2.088e-12, -2.088e-12, -1.0, -4.777e-05, 2.088e-12, -1.0, 4.777e-05, -2.088e-12, -1.0, -4.777e-05, -4.777e-05, -1.0, 2.088e-12, -2.088e-12, 1.0, 4.777e-05, -4.777e-05, 1.0, -2.088e-12, 2.088e-12, 1.0, -4.777e-05, -2.088e-12, 1.0, 4.777e-05, 2.088e-12, 1.0, -4.777e-05, 4.777e-05, 1.0, 2.088e-12, 1.0, 2.088e-12, 4.777e-05, 1.0, 4.777e-05, -2.088e-12, 1.0, -2.088e-12, -4.777e-05, 1.0, 2.088e-12, 4.777e-05, 1.0, -2.088e-12, -4.777e-05, 1.0, -4.777e-05, 2.088e-12, -1.0, -2.088e-12, 4.777e-05, -1.0, -4.777e-05, -2.088e-12, -1.0, 2.088e-12, -4.777e-05, -1.0, -2.088e-12, 4.777e-05, -1.0, 2.088e-12, -4.777e-05, -1.0, 4.777e-05, 2.088e-12, -2.088e-12, -4.777e-05, 1.0, -4.777e-05, 2.088e-12, 1.0, 2.088e-12, 4.777e-05, 1.0, -2.088e-12, -4.777e-05, 1.0, 2.088e-12, 4.777e-05, 1.0, 4.777e-05, -2.088e-12, 1.0, -2.088e-12, 4.777e-05, -1.0, -4.777e-05, -2.088e-12, -1.0, 2.088e-12, -4.777e-05, -1.0, -2.088e-12, 4.777e-05, -1.0, 2.088e-12, -4.777e-05, -1.0, 4.777e-05, 2.088e-12, -1.0, 2.088e-12, -1.0, 4.777e-05, 4.777e-05, -1.0, -2.088e-12, -2.088e-12, -1.0, -4.777e-05, 2.088e-12, -1.0, 4.777e-05, -2.088e-12, -1.0, -4.777e-05, -4.777e-05, -1.0, 2.088e-12, -2.088e-12, 1.0, 4.777e-05, -4.777e-05, 1.0, -2.088e-12, 2.088e-12, 1.0, -4.777e-05, -2.088e-12, 1.0, 4.777e-05, 2.088e-12, 1.0, -4.777e-05, 4.777e-05, 1.0, 2.088e-12, 1.0, 2.088e-12, 4.777e-05, 1.0, 4.777e-05, -2.088e-12, 1.0, -2.088e-12, -4.777e-05, 1.0, 2.088e-12, 4.777e-05, 1.0, -2.088e-12, -4.777e-05, 1.0, -4.777e-05, 2.088e-12, -1.0, -2.088e-12, 4.777e-05, -1.0, -4.777e-05, -2.088e-12, -1.0, 2.088e-12, -4.777e-05, -1.0, -2.088e-12, 4.777e-05, -1.0, 2.088e-12, -4.777e-05, -1.0, 4.777e-05, 2.088e-12, -2.088e-12, -4.777e-05, 1.0, -4.777e-05, 2.088e-12, 1.0, 2.088e-12, 4.777e-05, 1.0, -2.088e-12, -4.777e-05, 1.0, 2.088e-12, 4.777e-05, 1.0, 4.777e-05, -2.088e-12, 1.0, -2.088e-12, 4.777e-05, -1.0, -4.777e-05, -2.088e-12, -1.0, 2.088e-12, -4.777e-05, -1.0, -2.088e-12, 4.777e-05, -1.0, 2.088e-12, -4.777e-05, -1.0, 4.777e-05, 2.088e-12, -1.0, 2.088e-12, -1.0, 4.777e-05, 4.777e-05, -1.0, -2.088e-12, -2.088e-12, -1.0, -4.777e-05, 2.088e-12, -1.0, 4.777e-05, -2.088e-12, -1.0, -4.777e-05, -4.777e-05, -1.0, 2.088e-12, -2.088e-12, 1.0, 4.777e-05, -4.777e-05, 1.0, -2.088e-12, 2.088e-12, 1.0, -4.777e-05, -2.088e-12, 1.0, 4.777e-05, 2.088e-12, 1.0, -4.777e-05, 4.777e-05, 1.0, 2.088e-12, 1.0, 2.088e-12, 4.777e-05, 1.0, 4.777e-05, -2.088e-12, 1.0, -2.088e-12, -4.777e-05, 1.0, 2.088e-12, 4.777e-05, 1.0, -2.088e-12, -4.777e-05, 1.0, -4.777e-05, 2.088e-12, -1.0, -2.088e-12, 4.777e-05, -1.0, -4.777e-05, -2.088e-12, -1.0, 2.088e-12, -4.777e-05, -1.0, -2.088e-12, 4.777e-05, -1.0, 2.088e-12, -4.777e-05, -1.0, 4.777e-05, 2.088e-12, -2.088e-12, -4.777e-05, 1.0, -4.777e-05, 2.088e-12, 1.0, 2.088e-12, 4.777e-05, 1.0, -2.088e-12, -4.777e-05, 1.0, 2.088e-12, 4.777e-05, 1.0, 4.777e-05, -2.088e-12, 1.0, -2.088e-12, 4.777e-05, -1.0, -4.777e-05, -2.088e-12, -1.0, 2.088e-12, -4.777e-05, -1.0, -2.088e-12, 4.777e-05, -1.0, 2.088e-12, -4.777e-05, -1.0, 4.777e-05, 2.088e-12, -1.0, 2.088e-12, -1.0, 4.777e-05, 4.777e-05, -1.0, -2.088e-12, -2.088e-12, -1.0, -4.777e-05, 2.088e-12, -1.0, 4.777e-05, -2.088e-12, -1.0, -4.777e-05, -4.777e-05, -1.0, 2.088e-12, -2.088e-12, 1.0, 4.777e-05, -4.777e-05, 1.0, -2.088e-12, 2.088e-12, 1.0, -4.777e-05, -2.088e-12, 1.0, 4.777e-05, 2.088e-12, 1.0, -4.777e-05, 4.777e-05, 1.0, 2.088e-12])] * 3)])
me_corredor_c_porta_marco = bpy.data.meshes.new('corredor_C_porta_marco')
me_corredor_c_porta_marco.from_pydata([(1.5, 0.66, 0.0), (1.5, 0.6, 0.0), (1.5, 0.6, 2.2), (1.5, 0.66, 2.2), (1.44, 0.6, 0.0), (1.44, 0.66, 0.0), (1.44, 0.66, 2.2), (1.44, 0.6, 2.2), (1.44, 0.66, 2.2), (1.5, 0.66, 2.2), (1.5, 0.6, 2.2), (1.44, 0.6, 2.2), (1.44, 0.6, 0.0), (1.5, 0.6, 0.0), (1.5, 0.66, 0.0), (1.44, 0.66, 0.0), (1.5, 0.6, 0.0), (1.44, 0.6, 0.0), (1.44, 0.6, 2.2), (1.5, 0.6, 2.2), (1.44, 0.66, 0.0), (1.5, 0.66, 0.0), (1.5, 0.66, 2.2), (1.44, 0.66, 2.2), (1.5, -0.6, 0.0), (1.5, -0.66, 0.0), (1.5, -0.66, 2.2), (1.5, -0.6, 2.2), (1.44, -0.66, 0.0), (1.44, -0.6, 0.0), (1.44, -0.6, 2.2), (1.44, -0.66, 2.2), (1.44, -0.6, 2.2), (1.5, -0.6, 2.2), (1.5, -0.66, 2.2), (1.44, -0.66, 2.2), (1.44, -0.66, 0.0), (1.5, -0.66, 0.0), (1.5, -0.6, 0.0), (1.44, -0.6, 0.0), (1.5, -0.66, 0.0), (1.44, -0.66, 0.0), (1.44, -0.66, 2.2), (1.5, -0.66, 2.2), (1.44, -0.6, 0.0), (1.5, -0.6, 0.0), (1.5, -0.6, 2.2), (1.44, -0.6, 2.2), (1.5, 0.66, 2.2), (1.5, -0.66, 2.2), (1.5, -0.66, 2.26), (1.5, 0.66, 2.26), (1.44, -0.66, 2.2), (1.44, 0.66, 2.2), (1.44, 0.66, 2.26), (1.44, -0.66, 2.26), (1.44, 0.66, 2.26), (1.5, 0.66, 2.26), (1.5, -0.66, 2.26), (1.44, -0.66, 2.26), (1.44, -0.66, 2.2), (1.5, -0.66, 2.2), (1.5, 0.66, 2.2), (1.44, 0.66, 2.2), (1.5, -0.66, 2.2), (1.44, -0.66, 2.2), (1.44, -0.66, 2.26), (1.5, -0.66, 2.26), (1.44, 0.66, 2.2), (1.5, 0.66, 2.2), (1.5, 0.66, 2.26), (1.44, 0.66, 2.26)], [], [(0, 1, 2), (0, 2, 3), (4, 5, 6), (4, 6, 7), (8, 9, 10), (8, 10, 11), (12, 13, 14), (12, 14, 15), (16, 17, 18), (16, 18, 19), (20, 21, 22), (20, 22, 23), (24, 25, 26), (24, 26, 27), (28, 29, 30), (28, 30, 31), (32, 33, 34), (32, 34, 35), (36, 37, 38), (36, 38, 39), (40, 41, 42), (40, 42, 43), (44, 45, 46), (44, 46, 47), (48, 49, 50), (48, 50, 51), (52, 53, 54), (52, 54, 55), (56, 57, 58), (56, 58, 59), (60, 61, 62), (60, 62, 63), (64, 65, 66), (64, 66, 67), (68, 69, 70), (68, 70, 71)])
me_corredor_c_porta_marco.polygons.foreach_set('use_smooth', [True] * 36)
me_corredor_c_porta_marco.materials.append(mat_marco_002)
me_corredor_c_porta_marco.update()
me_corredor_c_porta_marco.normals_split_custom_set([tuple(v) for v in zip(*[iter([1.0, 2.088e-12, 4.777e-05, 1.0, 4.777e-05, -2.088e-12, 1.0, -2.088e-12, -4.777e-05, 1.0, 2.088e-12, 4.777e-05, 1.0, -2.088e-12, -4.777e-05, 1.0, -4.777e-05, 2.088e-12, -1.0, -2.088e-12, 4.777e-05, -1.0, -4.777e-05, -2.088e-12, -1.0, 2.088e-12, -4.777e-05, -1.0, -2.088e-12, 4.777e-05, -1.0, 2.088e-12, -4.777e-05, -1.0, 4.777e-05, 2.088e-12, -2.088e-12, -4.777e-05, 1.0, -4.777e-05, 2.088e-12, 1.0, 2.088e-12, 4.777e-05, 1.0, -2.088e-12, -4.777e-05, 1.0, 2.088e-12, 4.777e-05, 1.0, 4.777e-05, -2.088e-12, 1.0, -2.088e-12, 4.777e-05, -1.0, -4.777e-05, -2.088e-12, -1.0, 2.088e-12, -4.777e-05, -1.0, -2.088e-12, 4.777e-05, -1.0, 2.088e-12, -4.777e-05, -1.0, 4.777e-05, 2.088e-12, -1.0, 2.088e-12, -1.0, 4.777e-05, 4.777e-05, -1.0, -2.088e-12, -2.088e-12, -1.0, -4.777e-05, 2.088e-12, -1.0, 4.777e-05, -2.088e-12, -1.0, -4.777e-05, -4.777e-05, -1.0, 2.088e-12, -2.088e-12, 1.0, 4.777e-05, -4.777e-05, 1.0, -2.088e-12, 2.088e-12, 1.0, -4.777e-05, -2.088e-12, 1.0, 4.777e-05, 2.088e-12, 1.0, -4.777e-05, 4.777e-05, 1.0, 2.088e-12, 1.0, 2.088e-12, 4.777e-05, 1.0, 4.777e-05, -2.088e-12, 1.0, -2.088e-12, -4.777e-05, 1.0, 2.088e-12, 4.777e-05, 1.0, -2.088e-12, -4.777e-05, 1.0, -4.777e-05, 2.088e-12, -1.0, -2.088e-12, 4.777e-05, -1.0, -4.777e-05, -2.088e-12, -1.0, 2.088e-12, -4.777e-05, -1.0, -2.088e-12, 4.777e-05, -1.0, 2.088e-12, -4.777e-05, -1.0, 4.777e-05, 2.088e-12, -2.088e-12, -4.777e-05, 1.0, -4.777e-05, 2.088e-12, 1.0, 2.088e-12, 4.777e-05, 1.0, -2.088e-12, -4.777e-05, 1.0, 2.088e-12, 4.777e-05, 1.0, 4.777e-05, -2.088e-12, 1.0, -2.088e-12, 4.777e-05, -1.0, -4.777e-05, -2.088e-12, -1.0, 2.088e-12, -4.777e-05, -1.0, -2.088e-12, 4.777e-05, -1.0, 2.088e-12, -4.777e-05, -1.0, 4.777e-05, 2.088e-12, -1.0, 2.088e-12, -1.0, 4.777e-05, 4.777e-05, -1.0, -2.088e-12, -2.088e-12, -1.0, -4.777e-05, 2.088e-12, -1.0, 4.777e-05, -2.088e-12, -1.0, -4.777e-05, -4.777e-05, -1.0, 2.088e-12, -2.088e-12, 1.0, 4.777e-05, -4.777e-05, 1.0, -2.088e-12, 2.088e-12, 1.0, -4.777e-05, -2.088e-12, 1.0, 4.777e-05, 2.088e-12, 1.0, -4.777e-05, 4.777e-05, 1.0, 2.088e-12, 1.0, 2.088e-12, 4.777e-05, 1.0, 4.777e-05, -2.088e-12, 1.0, -2.088e-12, -4.777e-05, 1.0, 2.088e-12, 4.777e-05, 1.0, -2.088e-12, -4.777e-05, 1.0, -4.777e-05, 2.088e-12, -1.0, -2.088e-12, 4.777e-05, -1.0, -4.777e-05, -2.088e-12, -1.0, 2.088e-12, -4.777e-05, -1.0, -2.088e-12, 4.777e-05, -1.0, 2.088e-12, -4.777e-05, -1.0, 4.777e-05, 2.088e-12, -2.088e-12, -4.777e-05, 1.0, -0.0003355, 1.467e-11, 1.0, 2.088e-12, 4.777e-05, 1.0, -2.088e-12, -4.777e-05, 1.0, 2.088e-12, 4.777e-05, 1.0, 0.0003355, -1.467e-11, 1.0, -2.088e-12, 4.777e-05, -1.0, -0.0003355, -1.467e-11, -1.0, 2.088e-12, -4.777e-05, -1.0, -2.088e-12, 4.777e-05, -1.0, 2.088e-12, -4.777e-05, -1.0, 0.0003355, 1.467e-11, -1.0, 2.088e-12, -1.0, 4.777e-05, 4.777e-05, -1.0, -2.088e-12, -2.088e-12, -1.0, -4.777e-05, 2.088e-12, -1.0, 4.777e-05, -2.088e-12, -1.0, -4.777e-05, -4.777e-05, -1.0, 2.088e-12, -2.088e-12, 1.0, 4.777e-05, -4.777e-05, 1.0, -2.088e-12, 2.088e-12, 1.0, -4.777e-05, -2.088e-12, 1.0, 4.777e-05, 2.088e-12, 1.0, -4.777e-05, 4.777e-05, 1.0, 2.088e-12])] * 3)])
me_corredor_c_porta_vidro = bpy.data.meshes.new('corredor_C_porta_vidro')
me_corredor_c_porta_vidro.from_pydata([(-1.47, 1.7, 2.1), (-1.47, 0.3, 2.1), (-1.47, 0.3, 2.9), (-1.47, 1.7, 2.9), (-1.5, 0.3, 2.1), (-1.5, 1.7, 2.1), (-1.5, 1.7, 2.9), (-1.5, 0.3, 2.9), (-1.5, 1.7, 2.9), (-1.47, 1.7, 2.9), (-1.47, 0.3, 2.9), (-1.5, 0.3, 2.9), (-1.5, 0.3, 2.1), (-1.47, 0.3, 2.1), (-1.47, 1.7, 2.1), (-1.5, 1.7, 2.1), (-1.47, 0.3, 2.1), (-1.5, 0.3, 2.1), (-1.5, 0.3, 2.9), (-1.47, 0.3, 2.9), (-1.5, 1.7, 2.1), (-1.47, 1.7, 2.1), (-1.47, 1.7, 2.9), (-1.5, 1.7, 2.9), (-1.47, -0.3, 2.1), (-1.47, -1.7, 2.1), (-1.47, -1.7, 2.9), (-1.47, -0.3, 2.9), (-1.5, -1.7, 2.1), (-1.5, -0.3, 2.1), (-1.5, -0.3, 2.9), (-1.5, -1.7, 2.9), (-1.5, -0.3, 2.9), (-1.47, -0.3, 2.9), (-1.47, -1.7, 2.9), (-1.5, -1.7, 2.9), (-1.5, -1.7, 2.1), (-1.47, -1.7, 2.1), (-1.47, -0.3, 2.1), (-1.5, -0.3, 2.1), (-1.47, -1.7, 2.1), (-1.5, -1.7, 2.1), (-1.5, -1.7, 2.9), (-1.47, -1.7, 2.9), (-1.5, -0.3, 2.1), (-1.47, -0.3, 2.1), (-1.47, -0.3, 2.9), (-1.5, -0.3, 2.9)], [], [(0, 1, 2), (0, 2, 3), (4, 5, 6), (4, 6, 7), (8, 9, 10), (8, 10, 11), (12, 13, 14), (12, 14, 15), (16, 17, 18), (16, 18, 19), (20, 21, 22), (20, 22, 23), (24, 25, 26), (24, 26, 27), (28, 29, 30), (28, 30, 31), (32, 33, 34), (32, 34, 35), (36, 37, 38), (36, 38, 39), (40, 41, 42), (40, 42, 43), (44, 45, 46), (44, 46, 47)])
me_corredor_c_porta_vidro.polygons.foreach_set('use_smooth', [True] * 24)
me_corredor_c_porta_vidro.materials.append(mat_vidro_001)
me_corredor_c_porta_vidro.update()
me_corredor_c_porta_vidro.normals_split_custom_set([tuple(v) for v in zip(*[iter([1.0, 2.088e-12, 4.777e-05, 1.0, 4.777e-05, -2.088e-12, 1.0, -2.088e-12, -4.777e-05, 1.0, 2.088e-12, 4.777e-05, 1.0, -2.088e-12, -4.777e-05, 1.0, -4.777e-05, 2.088e-12, -1.0, -2.088e-12, 4.777e-05, -1.0, -4.777e-05, -2.088e-12, -1.0, 2.088e-12, -4.777e-05, -1.0, -2.088e-12, 4.777e-05, -1.0, 2.088e-12, -4.777e-05, -1.0, 4.777e-05, 2.088e-12, -2.088e-12, -4.777e-05, 1.0, -4.777e-05, 2.088e-12, 1.0, 2.088e-12, 4.777e-05, 1.0, -2.088e-12, -4.777e-05, 1.0, 2.088e-12, 4.777e-05, 1.0, 4.777e-05, -2.088e-12, 1.0, -2.088e-12, 4.777e-05, -1.0, -4.777e-05, -2.088e-12, -1.0, 2.088e-12, -4.777e-05, -1.0, -2.088e-12, 4.777e-05, -1.0, 2.088e-12, -4.777e-05, -1.0, 4.777e-05, 2.088e-12, -1.0, 2.088e-12, -1.0, 4.777e-05, 4.777e-05, -1.0, -2.088e-12, -2.088e-12, -1.0, -4.777e-05, 2.088e-12, -1.0, 4.777e-05, -2.088e-12, -1.0, -4.777e-05, -4.777e-05, -1.0, 2.088e-12, -2.088e-12, 1.0, 4.777e-05, -4.777e-05, 1.0, -2.088e-12, 2.088e-12, 1.0, -4.777e-05, -2.088e-12, 1.0, 4.777e-05, 2.088e-12, 1.0, -4.777e-05, 4.777e-05, 1.0, 2.088e-12, 1.0, 2.088e-12, 4.777e-05, 1.0, 4.777e-05, -2.088e-12, 1.0, -2.088e-12, -4.777e-05, 1.0, 2.088e-12, 4.777e-05, 1.0, -2.088e-12, -4.777e-05, 1.0, -4.777e-05, 2.088e-12, -1.0, -2.088e-12, 4.777e-05, -1.0, -4.777e-05, -2.088e-12, -1.0, 2.088e-12, -4.777e-05, -1.0, -2.088e-12, 4.777e-05, -1.0, 2.088e-12, -4.777e-05, -1.0, 4.777e-05, 2.088e-12, -2.088e-12, -4.777e-05, 1.0, -4.777e-05, 2.088e-12, 1.0, 2.088e-12, 4.777e-05, 1.0, -2.088e-12, -4.777e-05, 1.0, 2.088e-12, 4.777e-05, 1.0, 4.777e-05, -2.088e-12, 1.0, -2.088e-12, 4.777e-05, -1.0, -4.777e-05, -2.088e-12, -1.0, 2.088e-12, -4.777e-05, -1.0, -2.088e-12, 4.777e-05, -1.0, 2.088e-12, -4.777e-05, -1.0, 4.777e-05, 2.088e-12, -1.0, 2.088e-12, -1.0, 4.777e-05, 4.777e-05, -1.0, -2.088e-12, -2.088e-12, -1.0, -4.777e-05, 2.088e-12, -1.0, 4.777e-05, -2.088e-12, -1.0, -4.777e-05, -4.777e-05, -1.0, 2.088e-12, -2.088e-12, 1.0, 4.777e-05, -4.777e-05, 1.0, -2.088e-12, 2.088e-12, 1.0, -4.777e-05, -2.088e-12, 1.0, 4.777e-05, 2.088e-12, 1.0, -4.777e-05, 4.777e-05, 1.0, 2.088e-12])] * 3)])

# ---- objects
ob_light = bpy.data.objects.new('Light', light_light)
ob_camera = bpy.data.objects.new('Camera', cam_camera)
ob_corredor_c_porta = bpy.data.objects.new('corredor_C_porta', None)
ob_corredor_c_porta_granito1 = bpy.data.objects.new('corredor_C_porta_granito1', me_corredor_c_porta_granito1)
ob_corredor_c_porta_granito2 = bpy.data.objects.new('corredor_C_porta_granito2', me_corredor_c_porta_granito2)
ob_corredor_c_porta_forro_pvc = bpy.data.objects.new('corredor_C_porta_forro_pvc', me_corredor_c_porta_forro_pvc)
ob_corredor_c_porta_luz = bpy.data.objects.new('corredor_C_porta_luz', me_corredor_c_porta_luz)
ob_corredor_c_porta_azulejo = bpy.data.objects.new('corredor_C_porta_azulejo', me_corredor_c_porta_azulejo)
ob_corredor_c_porta_azulejo_azul = bpy.data.objects.new('corredor_C_porta_azulejo_azul', me_corredor_c_porta_azulejo_azul)
ob_corredor_c_porta_branco_parede = bpy.data.objects.new('corredor_C_porta_branco_parede', me_corredor_c_porta_branco_parede)
ob_corredor_c_porta_marco = bpy.data.objects.new('corredor_C_porta_marco', me_corredor_c_porta_marco)
ob_corredor_c_porta_vidro = bpy.data.objects.new('corredor_C_porta_vidro', me_corredor_c_porta_vidro)

# ---- transforms, parenting, visibility, modifiers, constraints
ob_light.location = (4.076, 1.005, 5.904)
ob_light.rotation_euler = (0.6503, 0.05522, 1.866)
ob_light.lock_rotations_4d = False
ob_light.empty_display_type = 'ARROWS'
ob_light.color = (0.0, 0.0, 0.0, 0.0)
ob_light.lineart.crease_threshold = 0.0
ob_camera.location = (7.359, -6.926, 4.958)
ob_camera.rotation_euler = (1.109, 0.0, 0.8149)
ob_camera.lock_rotations_4d = False
ob_camera.empty_display_type = 'ARROWS'
ob_camera.color = (0.0, 0.0, 0.0, 0.0)
ob_camera.display_type = 'WIRE'
ob_camera.lineart.crease_threshold = 0.0
ob_corredor_c_porta.location = (0.0, 0.0, 0.0)
ob_corredor_c_porta.rotation_mode = 'QUATERNION'
ob_corredor_c_porta.rotation_quaternion = (1.0, 0.0, 0.0, 0.0)
ob_corredor_c_porta.empty_display_size = 0.001
ob_corredor_c_porta_granito1.parent = ob_corredor_c_porta
ob_corredor_c_porta_granito1.location = (0.0, 0.0, 0.0)
ob_corredor_c_porta_granito1.rotation_mode = 'QUATERNION'
ob_corredor_c_porta_granito1.rotation_quaternion = (1.0, 0.0, 0.0, 0.0)
ob_corredor_c_porta_granito2.parent = ob_corredor_c_porta
ob_corredor_c_porta_granito2.location = (0.0, 0.0, 0.0)
ob_corredor_c_porta_granito2.rotation_mode = 'QUATERNION'
ob_corredor_c_porta_granito2.rotation_quaternion = (1.0, 0.0, 0.0, 0.0)
ob_corredor_c_porta_forro_pvc.parent = ob_corredor_c_porta
ob_corredor_c_porta_forro_pvc.location = (0.0, 0.0, 0.0)
ob_corredor_c_porta_forro_pvc.rotation_mode = 'QUATERNION'
ob_corredor_c_porta_forro_pvc.rotation_quaternion = (1.0, 0.0, 0.0, 0.0)
ob_corredor_c_porta_luz.parent = ob_corredor_c_porta
ob_corredor_c_porta_luz.location = (0.0, 0.0, 0.0)
ob_corredor_c_porta_luz.rotation_mode = 'QUATERNION'
ob_corredor_c_porta_luz.rotation_quaternion = (1.0, 0.0, 0.0, 0.0)
ob_corredor_c_porta_azulejo.parent = ob_corredor_c_porta
ob_corredor_c_porta_azulejo.location = (0.0, 0.0, 0.0)
ob_corredor_c_porta_azulejo.rotation_mode = 'QUATERNION'
ob_corredor_c_porta_azulejo.rotation_quaternion = (1.0, 0.0, 0.0, 0.0)
ob_corredor_c_porta_azulejo_azul.parent = ob_corredor_c_porta
ob_corredor_c_porta_azulejo_azul.location = (0.0, 0.0, 0.0)
ob_corredor_c_porta_azulejo_azul.rotation_mode = 'QUATERNION'
ob_corredor_c_porta_azulejo_azul.rotation_quaternion = (1.0, 0.0, 0.0, 0.0)
ob_corredor_c_porta_branco_parede.parent = ob_corredor_c_porta
ob_corredor_c_porta_branco_parede.location = (0.0, 0.0, 0.0)
ob_corredor_c_porta_branco_parede.rotation_mode = 'QUATERNION'
ob_corredor_c_porta_branco_parede.rotation_quaternion = (1.0, 0.0, 0.0, 0.0)
ob_corredor_c_porta_marco.parent = ob_corredor_c_porta
ob_corredor_c_porta_marco.location = (0.0, 0.0, 0.0)
ob_corredor_c_porta_marco.rotation_mode = 'QUATERNION'
ob_corredor_c_porta_marco.rotation_quaternion = (1.0, 0.0, 0.0, 0.0)
ob_corredor_c_porta_vidro.parent = ob_corredor_c_porta
ob_corredor_c_porta_vidro.location = (0.0, 0.0, 0.0)
ob_corredor_c_porta_vidro.rotation_mode = 'QUATERNION'
ob_corredor_c_porta_vidro.rotation_quaternion = (1.0, 0.0, 0.0, 0.0)

# ---- collection membership
col_collection.objects.link(ob_light)
col_collection.objects.link(ob_camera)
col_collection.objects.link(ob_corredor_c_porta)
col_collection.objects.link(ob_corredor_c_porta_granito1)
col_collection.objects.link(ob_corredor_c_porta_granito2)
col_collection.objects.link(ob_corredor_c_porta_forro_pvc)
col_collection.objects.link(ob_corredor_c_porta_luz)
col_collection.objects.link(ob_corredor_c_porta_azulejo)
col_collection.objects.link(ob_corredor_c_porta_azulejo_azul)
col_collection.objects.link(ob_corredor_c_porta_branco_parede)
col_collection.objects.link(ob_corredor_c_porta_marco)
col_collection.objects.link(ob_corredor_c_porta_vidro)

# ---- scene / render settings (as saved in the file)
scene.camera = ob_camera
scene.frame_start = 1; scene.frame_end = 250; scene.frame_set(1)
scene.render.engine = 'BLENDER_EEVEE_NEXT'
scene.render.bake_bias = 0.0
scene.render.bake_samples = 0
scene.render.compositor_device = 'GPU'
scene.eevee.use_volume_custom_range = False
scene.eevee.fast_gi_thickness_near = 0.1
scene.eevee.fast_gi_thickness_far = 0.0
scene.eevee.ray_tracing_options.screen_trace_thickness = 0.1
bpy.context.view_layer.update()
